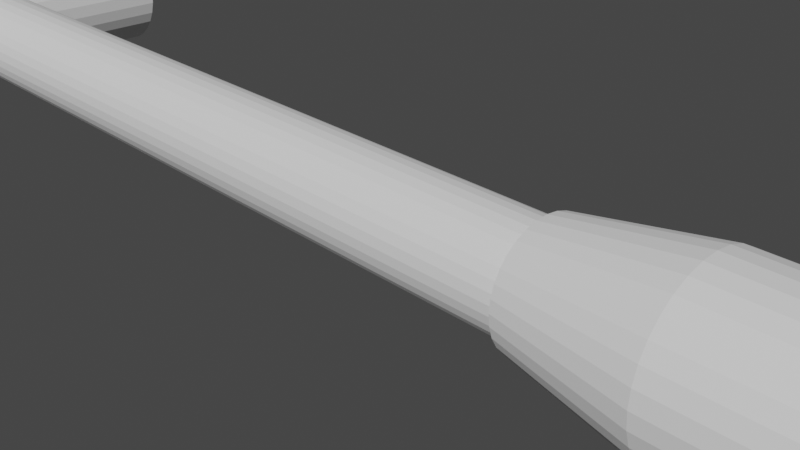 # Source: glass_braker.blend  (saved by Blender 3.3.6; exported with 4.5.12 LTS)
import bpy
from mathutils import Matrix  # noqa: F401  (used for matrix-valued properties, if any)

bpy.ops.wm.read_factory_settings(use_empty=True)
scene = bpy.context.scene
scene.name = 'Scene'

# ---- collections
col_collection = bpy.data.collections.new('Collection'); scene.collection.children.link(col_collection)

# ---- world
world_world = bpy.data.worlds.new('World'); scene.world = world_world
world_world.use_nodes = True; world_world.node_tree.nodes.clear()
_N = world_world.node_tree.nodes; _L = world_world.node_tree.links
n0 = _N.new('ShaderNodeOutputWorld'); n0.name = 'World Output'; n0.location = (300, 300)
n1 = _N.new('ShaderNodeBackground'); n1.name = 'Background'; n1.location = (10, 300)
n1.inputs[0].default_value = (0.05088, 0.05088, 0.05088, 1.0)
_L.new(n1.outputs[0], n0.inputs[0])
n0.is_active_output = True
world_world.color = (0.05088, 0.05088, 0.05088)
world_world.use_sun_shadow = False
world_world.sun_shadow_jitter_overblur = 0.0

# ---- cameras
cam_camera = bpy.data.cameras.new('Camera')
cam_camera.clip_end = 100.0
cam_camera.ortho_scale = 7.314

# ---- meshes
me_cylinder = bpy.data.meshes.new('Cylinder')
me_cylinder.from_pydata([(0.0, 1.0, 1.0), (0.1951, 0.9808, 1.0), (0.3827, 0.9239, 1.0), (0.5556, 0.8315, 1.0), (0.7071, 0.7071, 1.0), (0.8315, 0.5556, 1.0), (0.9239, 0.3827, 1.0), (0.9808, 0.1951, 1.0), (1.0, 0.0, 1.0), (0.9808, -0.1951, 1.0), (0.9239, -0.3827, 1.0), (0.8315, -0.5556, 1.0), (0.7071, -0.7071, 1.0), (0.5556, -0.8315, 1.0), (0.3827, -0.9239, 1.0), (0.1951, -0.9808, 1.0), (0.0, -1.0, 1.0), (-0.1951, -0.9808, 1.0), (-0.3827, -0.9239, 1.0), (-0.5556, -0.8315, 1.0), (-0.7071, -0.7071, 1.0), (-0.8315, -0.5556, 1.0), (-0.9239, -0.3827, 1.0), (-0.9808, -0.1951, 1.0), (-1.0, 0.0, 1.0), (-0.9808, 0.1951, 1.0), (-0.9239, 0.3827, 1.0), (-0.8315, 0.5556, 1.0), (-0.7071, 0.7071, 1.0), (-0.5556, 0.8315, 1.0), (-0.3827, 0.9239, 1.0), (-0.1951, 0.9808, 1.0), (-1.863e-09, 0.7165, -1.0), (0.0, 1.0, -0.7178), (0.1398, 0.7027, -1.0), (0.1951, 0.9808, -0.7178), (0.2742, 0.6619, -1.0), (0.3827, 0.9239, -0.7178), (0.398, 0.5957, -1.0), (0.5556, 0.8315, -0.7178), (0.5066, 0.5066, -1.0), (0.7071, 0.7071, -0.7178), (0.5957, 0.398, -1.0), (0.8315, 0.5556, -0.7178), (0.6619, 0.2742, -1.0), (0.9239, 0.3827, -0.7178), (0.7027, 0.1398, -1.0), (0.9808, 0.1951, -0.7178), (0.7165, 1.863e-09, -1.0), (1.0, 0.0, -0.7178), (0.7027, -0.1398, -1.0), (0.9808, -0.1951, -0.7178), (0.6619, -0.2742, -1.0), (0.9239, -0.3827, -0.7178), (0.5957, -0.398, -1.0), (0.8315, -0.5556, -0.7178), (0.5066, -0.5066, -1.0), (0.7071, -0.7071, -0.7178), (0.398, -0.5957, -1.0), (0.5556, -0.8315, -0.7178), (0.2742, -0.6619, -1.0), (0.3827, -0.9239, -0.7178), (0.1398, -0.7027, -1.0), (0.1951, -0.9808, -0.7178), (1.863e-09, -0.7165, -1.0), (0.0, -1.0, -0.7178), (-0.1398, -0.7027, -1.0), (-0.1951, -0.9808, -0.7178), (-0.2742, -0.6619, -1.0), (-0.3827, -0.9239, -0.7178), (-0.398, -0.5957, -1.0), (-0.5556, -0.8315, -0.7178), (-0.5066, -0.5066, -1.0), (-0.7071, -0.7071, -0.7178), (-0.5957, -0.398, -1.0), (-0.8315, -0.5556, -0.7178), (-0.6619, -0.2742, -1.0), (-0.9239, -0.3827, -0.7178), (-0.7027, -0.1398, -1.0), (-0.9808, -0.1951, -0.7178), (-0.7165, -1.863e-09, -1.0), (-1.0, 0.0, -0.7178), (-0.7027, 0.1398, -1.0), (-0.9808, 0.1951, -0.7178), (-0.6619, 0.2742, -1.0), (-0.9239, 0.3827, -0.7178), (-0.5957, 0.398, -1.0), (-0.8315, 0.5556, -0.7178), (-0.5066, 0.5066, -1.0), (-0.7071, 0.7071, -0.7178), (-0.398, 0.5957, -1.0), (-0.5556, 0.8315, -0.7178), (-0.2742, 0.6619, -1.0), (-0.3827, 0.9239, -0.7178), (-0.1398, 0.7027, -1.0), (-0.1951, 0.9808, -0.7178)], [], [(95, 31, 0, 33), (37, 2, 3, 39), (39, 3, 4, 41), (41, 4, 5, 43), (43, 5, 6, 45), (45, 6, 7, 47), (47, 7, 8, 49), (49, 8, 9, 51), (51, 9, 10, 53), (53, 10, 11, 55), (55, 11, 12, 57), (57, 12, 13, 59), (59, 13, 14, 61), (61, 14, 15, 63), (63, 15, 16, 65), (65, 16, 17, 67), (67, 17, 18, 69), (69, 18, 19, 71), (71, 19, 20, 73), (73, 20, 21, 75), (75, 21, 22, 77), (77, 22, 23, 79), (79, 23, 24, 81), (81, 24, 25, 83), (83, 25, 26, 85), (85, 26, 27, 87), (87, 27, 28, 89), (89, 28, 29, 91), (91, 29, 30, 93), (93, 30, 31, 95), (1, 0, 31, 30, 29, 28, 27, 26, 25, 24, 23, 22, 21, 20, 19, 18, 17, 16, 15, 14, 13, 12, 11, 10, 9, 8, 7, 6, 5, 4, 3, 2), (35, 1, 2, 37), (33, 0, 1, 35), (33, 35, 34, 32), (35, 37, 36, 34), (37, 39, 38, 36), (39, 41, 40, 38), (41, 43, 42, 40), (43, 45, 44, 42), (45, 47, 46, 44), (47, 49, 48, 46), (49, 51, 50, 48), (51, 53, 52, 50), (53, 55, 54, 52), (55, 57, 56, 54), (57, 59, 58, 56), (59, 61, 60, 58), (61, 63, 62, 60), (63, 65, 64, 62), (65, 67, 66, 64), (67, 69, 68, 66), (69, 71, 70, 68), (71, 73, 72, 70), (73, 75, 74, 72), (75, 77, 76, 74), (77, 79, 78, 76), (79, 81, 80, 78), (81, 83, 82, 80), (83, 85, 84, 82), (85, 87, 86, 84), (87, 89, 88, 86), (89, 91, 90, 88), (91, 93, 92, 90), (93, 95, 94, 92), (95, 33, 32, 94), (32, 34, 36, 38, 40, 42, 44, 46, 48, 50, 52, 54, 56, 58, 60, 62, 64, 66, 68, 70, 72, 74, 76, 78, 80, 82, 84, 86, 88, 90, 92, 94)])
_uv = me_cylinder.uv_layers.new(name='UVMap')
_uv.uv.foreach_set('vector', [0.03125, 0.5705, 0.03125, 1.0, 0.0, 1.0, 0.0, 0.5705, 0.9375, 0.5705, 0.9375, 1.0, 0.9062, 1.0, 0.9062, 0.5705, 0.9062, 0.5705, 0.9062, 1.0, 0.875, 1.0, 0.875, 0.5705, 0.875, 0.5705, 0.875, 1.0, 0.8438, 1.0, 0.8438, 0.5705, 0.8438, 0.5705, 0.8438, 1.0, 0.8125, 1.0, 0.8125, 0.5705, 0.8125, 0.5705, 0.8125, 1.0, 0.7812, 1.0, 0.7812, 0.5705, 0.7812, 0.5705, 0.7812, 1.0, 0.75, 1.0, 0.75, 0.5705, 0.75, 0.5705, 0.75, 1.0, 0.7188, 1.0, 0.7188, 0.5705, 0.7188, 0.5705, 0.7188, 1.0, 0.6875, 1.0, 0.6875, 0.5705, 0.6875, 0.5705, 0.6875, 1.0, 0.6562, 1.0, 0.6562, 0.5705, 0.6562, 0.5705, 0.6562, 1.0, 0.625, 1.0, 0.625, 0.5705, 0.625, 0.5705, 0.625, 1.0, 0.5938, 1.0, 0.5938, 0.5705, 0.5938, 0.5705, 0.5938, 1.0, 0.5625, 1.0, 0.5625, 0.5705, 0.5625, 0.5705, 0.5625, 1.0, 0.5312, 1.0, 0.5312, 0.5705, 0.5312, 0.5705, 0.5312, 1.0, 0.5, 1.0, 0.5, 0.5705, 0.5, 0.5705, 0.5, 1.0, 0.4688, 1.0, 0.4688, 0.5705, 0.4688, 0.5705, 0.4688, 1.0, 0.4375, 1.0, 0.4375, 0.5705, 0.4375, 0.5705, 0.4375, 1.0, 0.4062, 1.0, 0.4062, 0.5705, 0.4062, 0.5705, 0.4062, 1.0, 0.375, 1.0, 0.375, 0.5705, 0.375, 0.5705, 0.375, 1.0, 0.3438, 1.0, 0.3438, 0.5705, 0.3438, 0.5705, 0.3438, 1.0, 0.3125, 1.0, 0.3125, 0.5705, 0.3125, 0.5705, 0.3125, 1.0, 0.2812, 1.0, 0.2812, 0.5705, 0.2812, 0.5705, 0.2812, 1.0, 0.25, 1.0, 0.25, 0.5705, 0.25, 0.5705, 0.25, 1.0, 0.2188, 1.0, 0.2188, 0.5705, 0.2188, 0.5705, 0.2188, 1.0, 0.1875, 1.0, 0.1875, 0.5705, 0.1875, 0.5705, 0.1875, 1.0, 0.1562, 1.0, 0.1562, 0.5705, 0.1562, 0.5705, 0.1562, 1.0, 0.125, 1.0, 0.125, 0.5705, 0.125, 0.5705, 0.125, 1.0, 0.09375, 1.0, 0.09375, 0.5705, 0.09375, 0.5705, 0.09375, 1.0, 0.0625, 1.0, 0.0625, 0.5705, 0.0625, 0.5705, 0.0625, 1.0, 0.03125, 1.0, 0.03125, 0.5705, 0.2968, 0.4854, 0.25, 0.49, 0.2032, 0.4854, 0.1582, 0.4717, 0.1167, 0.4496, 0.08029, 0.4197, 0.05045, 0.3833, 0.02827, 0.3418, 0.01461, 0.2968, 0.01, 0.25, 0.01461, 0.2032, 0.02827, 0.1582, 0.05045, 0.1167, 0.08029, 0.08029, 0.1167, 0.05045, 0.1582, 0.02827, 0.2032, 0.01461, 0.25, 0.01, 0.2968, 0.01461, 0.3418, 0.02827, 0.3833, 0.05045, 0.4197, 0.08029, 0.4496, 0.1167, 0.4717, 0.1582, 0.4854, 0.2032, 0.49, 0.25, 0.4854, 0.2968, 0.4717, 0.3418, 0.4496, 0.3833, 0.4197, 0.4197, 0.3833, 0.4496, 0.3418, 0.4717, 0.9688, 0.5705, 0.9688, 1.0, 0.9375, 1.0, 0.9375, 0.5705, 1.0, 0.5705, 1.0, 1.0, 0.9688, 1.0, 0.9688, 0.5705, 0.75, 0.49, 0.7968, 0.4854, 0.7835, 0.4186, 0.75, 0.422, 0.7968, 0.4854, 0.8418, 0.4717, 0.8158, 0.4089, 0.7835, 0.4186, 0.8418, 0.4717, 0.8833, 0.4496, 0.8455, 0.393, 0.8158, 0.4089, 0.8833, 0.4496, 0.9197, 0.4197, 0.8716, 0.3716, 0.8455, 0.393, 0.9197, 0.4197, 0.9496, 0.3833, 0.893, 0.3455, 0.8716, 0.3716, 0.9496, 0.3833, 0.9717, 0.3418, 0.9089, 0.3158, 0.893, 0.3455, 0.9717, 0.3418, 0.9854, 0.2968, 0.9186, 0.2835, 0.9089, 0.3158, 0.9854, 0.2968, 0.99, 0.25, 0.922, 0.25, 0.9186, 0.2835, 0.99, 0.25, 0.9854, 0.2032, 0.9186, 0.2165, 0.922, 0.25, 0.9854, 0.2032, 0.9717, 0.1582, 0.9089, 0.1842, 0.9186, 0.2165, 0.9717, 0.1582, 0.9496, 0.1167, 0.893, 0.1545, 0.9089, 0.1842, 0.9496, 0.1167, 0.9197, 0.08029, 0.8716, 0.1284, 0.893, 0.1545, 0.9197, 0.08029, 0.8833, 0.05045, 0.8455, 0.107, 0.8716, 0.1284, 0.8833, 0.05045, 0.8418, 0.02827, 0.8158, 0.09114, 0.8455, 0.107, 0.8418, 0.02827, 0.7968, 0.01461, 0.7835, 0.08135, 0.8158, 0.09114, 0.7968, 0.01461, 0.75, 0.01, 0.75, 0.07805, 0.7835, 0.08135, 0.75, 0.01, 0.7032, 0.01461, 0.7165, 0.08135, 0.75, 0.07805, 0.7032, 0.01461, 0.6582, 0.02827, 0.6842, 0.09114, 0.7165, 0.08135, 0.6582, 0.02827, 0.6167, 0.05045, 0.6545, 0.107, 0.6842, 0.09114, 0.6167, 0.05045, 0.5803, 0.08029, 0.6284, 0.1284, 0.6545, 0.107, 0.5803, 0.08029, 0.5504, 0.1167, 0.607, 0.1545, 0.6284, 0.1284, 0.5504, 0.1167, 0.5283, 0.1582, 0.5911, 0.1842, 0.607, 0.1545, 0.5283, 0.1582, 0.5146, 0.2032, 0.5814, 0.2165, 0.5911, 0.1842, 0.5146, 0.2032, 0.51, 0.25, 0.578, 0.25, 0.5814, 0.2165, 0.51, 0.25, 0.5146, 0.2968, 0.5814, 0.2835, 0.578, 0.25, 0.5146, 0.2968, 0.5283, 0.3418, 0.5911, 0.3158, 0.5814, 0.2835, 0.5283, 0.3418, 0.5504, 0.3833, 0.607, 0.3455, 0.5911, 0.3158, 0.5504, 0.3833, 0.5803, 0.4197, 0.6284, 0.3716, 0.607, 0.3455, 0.5803, 0.4197, 0.6167, 0.4496, 0.6545, 0.393, 0.6284, 0.3716, 0.6167, 0.4496, 0.6582, 0.4717, 0.6842, 0.4089, 0.6545, 0.393, 0.6582, 0.4717, 0.7032, 0.4854, 0.7165, 0.4186, 0.6842, 0.4089, 0.7032, 0.4854, 0.75, 0.49, 0.75, 0.422, 0.7165, 0.4186, 0.75, 0.422, 0.7835, 0.4186, 0.8158, 0.4089, 0.8455, 0.393, 0.8716, 0.3716, 0.893, 0.3455, 0.9089, 0.3158, 0.9186, 0.2835, 0.922, 0.25, 0.9186, 0.2165, 0.9089, 0.1842, 0.893, 0.1545, 0.8716, 0.1284, 0.8455, 0.107, 0.8158, 0.09114, 0.7835, 0.08135, 0.75, 0.07805, 0.7165, 0.08135, 0.6842, 0.09114, 0.6545, 0.107, 0.6284, 0.1284, 0.607, 0.1545, 0.5911, 0.1842, 0.5814, 0.2165, 0.578, 0.25, 0.5814, 0.2835, 0.5911, 0.3158, 0.607, 0.3455, 0.6284, 0.3716, 0.6545, 0.393, 0.6842, 0.4089, 0.7165, 0.4186])
me_cylinder.update()
me_cylinder_001 = bpy.data.meshes.new('Cylinder.001')
me_cylinder_001.from_pydata([(0.0, 1.0, -1.0), (0.0, 1.0, 1.0), (0.1951, 0.9808, -1.0), (0.1951, 0.9808, 1.0), (0.3827, 0.9239, -1.0), (0.3827, 0.9239, 1.0), (0.5556, 0.8315, -1.0), (0.5556, 0.8315, 1.0), (0.7071, 0.7071, -1.0), (0.7071, 0.7071, 1.0), (0.8315, 0.5556, -1.0), (0.8315, 0.5556, 1.0), (0.9239, 0.3827, -1.0), (0.9239, 0.3827, 1.0), (0.9808, 0.1951, -1.0), (0.9808, 0.1951, 1.0), (1.0, 0.0, -1.0), (1.0, 0.0, 1.0), (0.9808, -0.1951, -1.0), (0.9808, -0.1951, 1.0), (0.9239, -0.3827, -1.0), (0.9239, -0.3827, 1.0), (0.8315, -0.5556, -1.0), (0.8315, -0.5556, 1.0), (0.7071, -0.7071, -1.0), (0.7071, -0.7071, 1.0), (0.5556, -0.8315, -1.0), (0.5556, -0.8315, 1.0), (0.3827, -0.9239, -1.0), (0.3827, -0.9239, 1.0), (0.1951, -0.9808, -1.0), (0.1951, -0.9808, 1.0), (0.0, -1.0, -1.0), (0.0, -1.0, 1.0), (-0.1951, -0.9808, -1.0), (-0.1951, -0.9808, 1.0), (-0.3827, -0.9239, -1.0), (-0.3827, -0.9239, 1.0), (-0.5556, -0.8315, -1.0), (-0.5556, -0.8315, 1.0), (-0.7071, -0.7071, -1.0), (-0.7071, -0.7071, 1.0), (-0.8315, -0.5556, -1.0), (-0.8315, -0.5556, 1.0), (-0.9239, -0.3827, -1.0), (-0.9239, -0.3827, 1.0), (-0.9808, -0.1951, -1.0), (-0.9808, -0.1951, 1.0), (-1.0, 0.0, -1.0), (-1.0, 0.0, 1.0), (-0.9808, 0.1951, -1.0), (-0.9808, 0.1951, 1.0), (-0.9239, 0.3827, -1.0), (-0.9239, 0.3827, 1.0), (-0.8315, 0.5556, -1.0), (-0.8315, 0.5556, 1.0), (-0.7071, 0.7071, -1.0), (-0.7071, 0.7071, 1.0), (-0.5556, 0.8315, -1.0), (-0.5556, 0.8315, 1.0), (-0.3827, 0.9239, -1.0), (-0.3827, 0.9239, 1.0), (-0.1951, 0.9808, -1.0), (-0.1951, 0.9808, 1.0)], [], [(0, 1, 3, 2), (2, 3, 5, 4), (4, 5, 7, 6), (6, 7, 9, 8), (8, 9, 11, 10), (10, 11, 13, 12), (12, 13, 15, 14), (14, 15, 17, 16), (16, 17, 19, 18), (18, 19, 21, 20), (20, 21, 23, 22), (22, 23, 25, 24), (24, 25, 27, 26), (26, 27, 29, 28), (28, 29, 31, 30), (30, 31, 33, 32), (32, 33, 35, 34), (34, 35, 37, 36), (36, 37, 39, 38), (38, 39, 41, 40), (40, 41, 43, 42), (42, 43, 45, 44), (44, 45, 47, 46), (46, 47, 49, 48), (48, 49, 51, 50), (50, 51, 53, 52), (52, 53, 55, 54), (54, 55, 57, 56), (56, 57, 59, 58), (58, 59, 61, 60), (3, 1, 63, 61, 59, 57, 55, 53, 51, 49, 47, 45, 43, 41, 39, 37, 35, 33, 31, 29, 27, 25, 23, 21, 19, 17, 15, 13, 11, 9, 7, 5), (60, 61, 63, 62), (62, 63, 1, 0), (0, 2, 4, 6, 8, 10, 12, 14, 16, 18, 20, 22, 24, 26, 28, 30, 32, 34, 36, 38, 40, 42, 44, 46, 48, 50, 52, 54, 56, 58, 60, 62)])
_uv = me_cylinder_001.uv_layers.new(name='UVMap')
_uv.uv.foreach_set('vector', [1.0, 0.5, 1.0, 1.0, 0.9688, 1.0, 0.9688, 0.5, 0.9688, 0.5, 0.9688, 1.0, 0.9375, 1.0, 0.9375, 0.5, 0.9375, 0.5, 0.9375, 1.0, 0.9062, 1.0, 0.9062, 0.5, 0.9062, 0.5, 0.9062, 1.0, 0.875, 1.0, 0.875, 0.5, 0.875, 0.5, 0.875, 1.0, 0.8438, 1.0, 0.8438, 0.5, 0.8438, 0.5, 0.8438, 1.0, 0.8125, 1.0, 0.8125, 0.5, 0.8125, 0.5, 0.8125, 1.0, 0.7812, 1.0, 0.7812, 0.5, 0.7812, 0.5, 0.7812, 1.0, 0.75, 1.0, 0.75, 0.5, 0.75, 0.5, 0.75, 1.0, 0.7188, 1.0, 0.7188, 0.5, 0.7188, 0.5, 0.7188, 1.0, 0.6875, 1.0, 0.6875, 0.5, 0.6875, 0.5, 0.6875, 1.0, 0.6562, 1.0, 0.6562, 0.5, 0.6562, 0.5, 0.6562, 1.0, 0.625, 1.0, 0.625, 0.5, 0.625, 0.5, 0.625, 1.0, 0.5938, 1.0, 0.5938, 0.5, 0.5938, 0.5, 0.5938, 1.0, 0.5625, 1.0, 0.5625, 0.5, 0.5625, 0.5, 0.5625, 1.0, 0.5312, 1.0, 0.5312, 0.5, 0.5312, 0.5, 0.5312, 1.0, 0.5, 1.0, 0.5, 0.5, 0.5, 0.5, 0.5, 1.0, 0.4688, 1.0, 0.4688, 0.5, 0.4688, 0.5, 0.4688, 1.0, 0.4375, 1.0, 0.4375, 0.5, 0.4375, 0.5, 0.4375, 1.0, 0.4062, 1.0, 0.4062, 0.5, 0.4062, 0.5, 0.4062, 1.0, 0.375, 1.0, 0.375, 0.5, 0.375, 0.5, 0.375, 1.0, 0.3438, 1.0, 0.3438, 0.5, 0.3438, 0.5, 0.3438, 1.0, 0.3125, 1.0, 0.3125, 0.5, 0.3125, 0.5, 0.3125, 1.0, 0.2812, 1.0, 0.2812, 0.5, 0.2812, 0.5, 0.2812, 1.0, 0.25, 1.0, 0.25, 0.5, 0.25, 0.5, 0.25, 1.0, 0.2188, 1.0, 0.2188, 0.5, 0.2188, 0.5, 0.2188, 1.0, 0.1875, 1.0, 0.1875, 0.5, 0.1875, 0.5, 0.1875, 1.0, 0.1562, 1.0, 0.1562, 0.5, 0.1562, 0.5, 0.1562, 1.0, 0.125, 1.0, 0.125, 0.5, 0.125, 0.5, 0.125, 1.0, 0.09375, 1.0, 0.09375, 0.5, 0.09375, 0.5, 0.09375, 1.0, 0.0625, 1.0, 0.0625, 0.5, 0.2968, 0.4854, 0.25, 0.49, 0.2032, 0.4854, 0.1582, 0.4717, 0.1167, 0.4496, 0.08029, 0.4197, 0.05045, 0.3833, 0.02827, 0.3418, 0.01461, 0.2968, 0.01, 0.25, 0.01461, 0.2032, 0.02827, 0.1582, 0.05045, 0.1167, 0.08029, 0.08029, 0.1167, 0.05045, 0.1582, 0.02827, 0.2032, 0.01461, 0.25, 0.01, 0.2968, 0.01461, 0.3418, 0.02827, 0.3833, 0.05045, 0.4197, 0.08029, 0.4496, 0.1167, 0.4717, 0.1582, 0.4854, 0.2032, 0.49, 0.25, 0.4854, 0.2968, 0.4717, 0.3418, 0.4496, 0.3833, 0.4197, 0.4197, 0.3833, 0.4496, 0.3418, 0.4717, 0.0625, 0.5, 0.0625, 1.0, 0.03125, 1.0, 0.03125, 0.5, 0.03125, 0.5, 0.03125, 1.0, 0.0, 1.0, 0.0, 0.5, 0.75, 0.49, 0.7968, 0.4854, 0.8418, 0.4717, 0.8833, 0.4496, 0.9197, 0.4197, 0.9496, 0.3833, 0.9717, 0.3418, 0.9854, 0.2968, 0.99, 0.25, 0.9854, 0.2032, 0.9717, 0.1582, 0.9496, 0.1167, 0.9197, 0.08029, 0.8833, 0.05045, 0.8418, 0.02827, 0.7968, 0.01461, 0.75, 0.01, 0.7032, 0.01461, 0.6582, 0.02827, 0.6167, 0.05045, 0.5803, 0.08029, 0.5504, 0.1167, 0.5283, 0.1582, 0.5146, 0.2032, 0.51, 0.25, 0.5146, 0.2968, 0.5283, 0.3418, 0.5504, 0.3833, 0.5803, 0.4197, 0.6167, 0.4496, 0.6582, 0.4717, 0.7032, 0.4854])
me_cylinder_001.update()
me_cylinder_002 = bpy.data.meshes.new('Cylinder.002')
me_cylinder_002.from_pydata([(0.0, 1.0, -1.0), (0.0, 1.0, 1.0), (0.1951, 0.9808, -1.0), (0.1951, 0.9808, 1.0), (0.3827, 0.9239, -1.0), (0.3827, 0.9239, 1.0), (0.5556, 0.8315, -1.0), (0.5556, 0.8315, 1.0), (0.7071, 0.7071, -1.0), (0.7071, 0.7071, 1.0), (0.8315, 0.5556, -1.0), (0.8315, 0.5556, 1.0), (0.9239, 0.3827, -1.0), (0.9239, 0.3827, 1.0), (0.9808, 0.1951, -1.0), (0.9808, 0.1951, 1.0), (1.0, 0.0, -1.0), (1.0, 0.0, 1.0), (0.9808, -0.1951, -1.0), (0.9808, -0.1951, 1.0), (0.9239, -0.3827, -1.0), (0.9239, -0.3827, 1.0), (0.8315, -0.5556, -1.0), (0.8315, -0.5556, 1.0), (0.7071, -0.7071, -1.0), (0.7071, -0.7071, 1.0), (0.5556, -0.8315, -1.0), (0.5556, -0.8315, 1.0), (0.3827, -0.9239, -1.0), (0.3827, -0.9239, 1.0), (0.1951, -0.9808, -1.0), (0.1951, -0.9808, 1.0), (0.0, -1.0, -1.0), (0.0, -1.0, 1.0), (-0.1951, -0.9808, -1.0), (-0.1951, -0.9808, 1.0), (-0.3827, -0.9239, -1.0), (-0.3827, -0.9239, 1.0), (-0.5556, -0.8315, -1.0), (-0.5556, -0.8315, 1.0), (-0.7071, -0.7071, -1.0), (-0.7071, -0.7071, 1.0), (-0.8315, -0.5556, -1.0), (-0.8315, -0.5556, 1.0), (-0.9239, -0.3827, -1.0), (-0.9239, -0.3827, 1.0), (-0.9808, -0.1951, -1.0), (-0.9808, -0.1951, 1.0), (-1.0, 0.0, -1.0), (-1.0, 0.0, 1.0), (-0.9808, 0.1951, -1.0), (-0.9808, 0.1951, 1.0), (-0.9239, 0.3827, -1.0), (-0.9239, 0.3827, 1.0), (-0.8315, 0.5556, -1.0), (-0.8315, 0.5556, 1.0), (-0.7071, 0.7071, -1.0), (-0.7071, 0.7071, 1.0), (-0.5556, 0.8315, -1.0), (-0.5556, 0.8315, 1.0), (-0.3827, 0.9239, -1.0), (-0.3827, 0.9239, 1.0), (-0.1951, 0.9808, -1.0), (-0.1951, 0.9808, 1.0)], [], [(0, 1, 3, 2), (2, 3, 5, 4), (4, 5, 7, 6), (6, 7, 9, 8), (8, 9, 11, 10), (10, 11, 13, 12), (12, 13, 15, 14), (14, 15, 17, 16), (16, 17, 19, 18), (18, 19, 21, 20), (20, 21, 23, 22), (22, 23, 25, 24), (24, 25, 27, 26), (26, 27, 29, 28), (28, 29, 31, 30), (30, 31, 33, 32), (32, 33, 35, 34), (34, 35, 37, 36), (36, 37, 39, 38), (38, 39, 41, 40), (40, 41, 43, 42), (42, 43, 45, 44), (44, 45, 47, 46), (46, 47, 49, 48), (48, 49, 51, 50), (50, 51, 53, 52), (52, 53, 55, 54), (54, 55, 57, 56), (56, 57, 59, 58), (58, 59, 61, 60), (3, 1, 63, 61, 59, 57, 55, 53, 51, 49, 47, 45, 43, 41, 39, 37, 35, 33, 31, 29, 27, 25, 23, 21, 19, 17, 15, 13, 11, 9, 7, 5), (60, 61, 63, 62), (62, 63, 1, 0), (0, 2, 4, 6, 8, 10, 12, 14, 16, 18, 20, 22, 24, 26, 28, 30, 32, 34, 36, 38, 40, 42, 44, 46, 48, 50, 52, 54, 56, 58, 60, 62)])
_uv = me_cylinder_002.uv_layers.new(name='UVMap')
_uv.uv.foreach_set('vector', [1.0, 0.5, 1.0, 1.0, 0.9688, 1.0, 0.9688, 0.5, 0.9688, 0.5, 0.9688, 1.0, 0.9375, 1.0, 0.9375, 0.5, 0.9375, 0.5, 0.9375, 1.0, 0.9062, 1.0, 0.9062, 0.5, 0.9062, 0.5, 0.9062, 1.0, 0.875, 1.0, 0.875, 0.5, 0.875, 0.5, 0.875, 1.0, 0.8438, 1.0, 0.8438, 0.5, 0.8438, 0.5, 0.8438, 1.0, 0.8125, 1.0, 0.8125, 0.5, 0.8125, 0.5, 0.8125, 1.0, 0.7812, 1.0, 0.7812, 0.5, 0.7812, 0.5, 0.7812, 1.0, 0.75, 1.0, 0.75, 0.5, 0.75, 0.5, 0.75, 1.0, 0.7188, 1.0, 0.7188, 0.5, 0.7188, 0.5, 0.7188, 1.0, 0.6875, 1.0, 0.6875, 0.5, 0.6875, 0.5, 0.6875, 1.0, 0.6562, 1.0, 0.6562, 0.5, 0.6562, 0.5, 0.6562, 1.0, 0.625, 1.0, 0.625, 0.5, 0.625, 0.5, 0.625, 1.0, 0.5938, 1.0, 0.5938, 0.5, 0.5938, 0.5, 0.5938, 1.0, 0.5625, 1.0, 0.5625, 0.5, 0.5625, 0.5, 0.5625, 1.0, 0.5312, 1.0, 0.5312, 0.5, 0.5312, 0.5, 0.5312, 1.0, 0.5, 1.0, 0.5, 0.5, 0.5, 0.5, 0.5, 1.0, 0.4688, 1.0, 0.4688, 0.5, 0.4688, 0.5, 0.4688, 1.0, 0.4375, 1.0, 0.4375, 0.5, 0.4375, 0.5, 0.4375, 1.0, 0.4062, 1.0, 0.4062, 0.5, 0.4062, 0.5, 0.4062, 1.0, 0.375, 1.0, 0.375, 0.5, 0.375, 0.5, 0.375, 1.0, 0.3438, 1.0, 0.3438, 0.5, 0.3438, 0.5, 0.3438, 1.0, 0.3125, 1.0, 0.3125, 0.5, 0.3125, 0.5, 0.3125, 1.0, 0.2812, 1.0, 0.2812, 0.5, 0.2812, 0.5, 0.2812, 1.0, 0.25, 1.0, 0.25, 0.5, 0.25, 0.5, 0.25, 1.0, 0.2188, 1.0, 0.2188, 0.5, 0.2188, 0.5, 0.2188, 1.0, 0.1875, 1.0, 0.1875, 0.5, 0.1875, 0.5, 0.1875, 1.0, 0.1562, 1.0, 0.1562, 0.5, 0.1562, 0.5, 0.1562, 1.0, 0.125, 1.0, 0.125, 0.5, 0.125, 0.5, 0.125, 1.0, 0.09375, 1.0, 0.09375, 0.5, 0.09375, 0.5, 0.09375, 1.0, 0.0625, 1.0, 0.0625, 0.5, 0.2968, 0.4854, 0.25, 0.49, 0.2032, 0.4854, 0.1582, 0.4717, 0.1167, 0.4496, 0.08029, 0.4197, 0.05045, 0.3833, 0.02827, 0.3418, 0.01461, 0.2968, 0.01, 0.25, 0.01461, 0.2032, 0.02827, 0.1582, 0.05045, 0.1167, 0.08029, 0.08029, 0.1167, 0.05045, 0.1582, 0.02827, 0.2032, 0.01461, 0.25, 0.01, 0.2968, 0.01461, 0.3418, 0.02827, 0.3833, 0.05045, 0.4197, 0.08029, 0.4496, 0.1167, 0.4717, 0.1582, 0.4854, 0.2032, 0.49, 0.25, 0.4854, 0.2968, 0.4717, 0.3418, 0.4496, 0.3833, 0.4197, 0.4197, 0.3833, 0.4496, 0.3418, 0.4717, 0.0625, 0.5, 0.0625, 1.0, 0.03125, 1.0, 0.03125, 0.5, 0.03125, 0.5, 0.03125, 1.0, 0.0, 1.0, 0.0, 0.5, 0.75, 0.49, 0.7968, 0.4854, 0.8418, 0.4717, 0.8833, 0.4496, 0.9197, 0.4197, 0.9496, 0.3833, 0.9717, 0.3418, 0.9854, 0.2968, 0.99, 0.25, 0.9854, 0.2032, 0.9717, 0.1582, 0.9496, 0.1167, 0.9197, 0.08029, 0.8833, 0.05045, 0.8418, 0.02827, 0.7968, 0.01461, 0.75, 0.01, 0.7032, 0.01461, 0.6582, 0.02827, 0.6167, 0.05045, 0.5803, 0.08029, 0.5504, 0.1167, 0.5283, 0.1582, 0.5146, 0.2032, 0.51, 0.25, 0.5146, 0.2968, 0.5283, 0.3418, 0.5504, 0.3833, 0.5803, 0.4197, 0.6167, 0.4496, 0.6582, 0.4717, 0.7032, 0.4854])
me_cylinder_002.update()
me_cone = bpy.data.meshes.new('Cone')
me_cone.from_pydata([(0.0, 1.0, -1.0), (0.1951, 0.9808, -1.0), (0.3827, 0.9239, -1.0), (0.5556, 0.8315, -1.0), (0.7071, 0.7071, -1.0), (0.8315, 0.5556, -1.0), (0.9239, 0.3827, -1.0), (0.9808, 0.1951, -1.0), (1.0, 0.0, -1.0), (0.9808, -0.1951, -1.0), (0.9239, -0.3827, -1.0), (0.8315, -0.5556, -1.0), (0.7071, -0.7071, -1.0), (0.5556, -0.8315, -1.0), (0.3827, -0.9239, -1.0), (0.1951, -0.9808, -1.0), (0.0, -1.0, -1.0), (-0.1951, -0.9808, -1.0), (-0.3827, -0.9239, -1.0), (-0.5556, -0.8315, -1.0), (-0.7071, -0.7071, -1.0), (-0.8315, -0.5556, -1.0), (-0.9239, -0.3827, -1.0), (-0.9808, -0.1951, -1.0), (-1.0, 0.0, -1.0), (-0.9808, 0.1951, -1.0), (-0.9239, 0.3827, -1.0), (-0.8315, 0.5556, -1.0), (-0.7071, 0.7071, -1.0), (-0.5556, 0.8315, -1.0), (-0.3827, 0.9239, -1.0), (-0.1951, 0.9808, -1.0), (0.0, 0.0, 1.0)], [], [(0, 32, 1), (1, 32, 2), (2, 32, 3), (3, 32, 4), (4, 32, 5), (5, 32, 6), (6, 32, 7), (7, 32, 8), (8, 32, 9), (9, 32, 10), (10, 32, 11), (11, 32, 12), (12, 32, 13), (13, 32, 14), (14, 32, 15), (15, 32, 16), (16, 32, 17), (17, 32, 18), (18, 32, 19), (19, 32, 20), (20, 32, 21), (21, 32, 22), (22, 32, 23), (23, 32, 24), (24, 32, 25), (25, 32, 26), (26, 32, 27), (27, 32, 28), (28, 32, 29), (29, 32, 30), (0, 1, 2, 3, 4, 5, 6, 7, 8, 9, 10, 11, 12, 13, 14, 15, 16, 17, 18, 19, 20, 21, 22, 23, 24, 25, 26, 27, 28, 29, 30, 31), (30, 32, 31), (31, 32, 0)])
_uv = me_cone.uv_layers.new(name='UVMap')
_uv.uv.foreach_set('vector', [0.25, 0.49, 0.25, 0.25, 0.2968, 0.4854, 0.2968, 0.4854, 0.25, 0.25, 0.3418, 0.4717, 0.3418, 0.4717, 0.25, 0.25, 0.3833, 0.4496, 0.3833, 0.4496, 0.25, 0.25, 0.4197, 0.4197, 0.4197, 0.4197, 0.25, 0.25, 0.4496, 0.3833, 0.4496, 0.3833, 0.25, 0.25, 0.4717, 0.3418, 0.4717, 0.3418, 0.25, 0.25, 0.4854, 0.2968, 0.4854, 0.2968, 0.25, 0.25, 0.49, 0.25, 0.49, 0.25, 0.25, 0.25, 0.4854, 0.2032, 0.4854, 0.2032, 0.25, 0.25, 0.4717, 0.1582, 0.4717, 0.1582, 0.25, 0.25, 0.4496, 0.1167, 0.4496, 0.1167, 0.25, 0.25, 0.4197, 0.08029, 0.4197, 0.08029, 0.25, 0.25, 0.3833, 0.05045, 0.3833, 0.05045, 0.25, 0.25, 0.3418, 0.02827, 0.3418, 0.02827, 0.25, 0.25, 0.2968, 0.01461, 0.2968, 0.01461, 0.25, 0.25, 0.25, 0.01, 0.25, 0.01, 0.25, 0.25, 0.2032, 0.01461, 0.2032, 0.01461, 0.25, 0.25, 0.1582, 0.02827, 0.1582, 0.02827, 0.25, 0.25, 0.1167, 0.05045, 0.1167, 0.05045, 0.25, 0.25, 0.08029, 0.08029, 0.08029, 0.08029, 0.25, 0.25, 0.05045, 0.1167, 0.05045, 0.1167, 0.25, 0.25, 0.02827, 0.1582, 0.02827, 0.1582, 0.25, 0.25, 0.01461, 0.2032, 0.01461, 0.2032, 0.25, 0.25, 0.01, 0.25, 0.01, 0.25, 0.25, 0.25, 0.01461, 0.2968, 0.01461, 0.2968, 0.25, 0.25, 0.02827, 0.3418, 0.02827, 0.3418, 0.25, 0.25, 0.05045, 0.3833, 0.05045, 0.3833, 0.25, 0.25, 0.08029, 0.4197, 0.08029, 0.4197, 0.25, 0.25, 0.1167, 0.4496, 0.1167, 0.4496, 0.25, 0.25, 0.1582, 0.4717, 0.75, 0.49, 0.7968, 0.4854, 0.8418, 0.4717, 0.8833, 0.4496, 0.9197, 0.4197, 0.9496, 0.3833, 0.9717, 0.3418, 0.9854, 0.2968, 0.99, 0.25, 0.9854, 0.2032, 0.9717, 0.1582, 0.9496, 0.1167, 0.9197, 0.08029, 0.8833, 0.05045, 0.8418, 0.02827, 0.7968, 0.01461, 0.75, 0.01, 0.7032, 0.01461, 0.6582, 0.02827, 0.6167, 0.05045, 0.5803, 0.08029, 0.5504, 0.1167, 0.5283, 0.1582, 0.5146, 0.2032, 0.51, 0.25, 0.5146, 0.2968, 0.5283, 0.3418, 0.5504, 0.3833, 0.5803, 0.4197, 0.6167, 0.4496, 0.6582, 0.4717, 0.7032, 0.4854, 0.1582, 0.4717, 0.25, 0.25, 0.2032, 0.4854, 0.2032, 0.4854, 0.25, 0.25, 0.25, 0.49])
me_cone.update()
me_cone_001 = bpy.data.meshes.new('Cone.001')
me_cone_001.from_pydata([(0.0, 1.0, -1.0), (0.1951, 0.9808, -1.0), (0.3827, 0.9239, -1.0), (0.5556, 0.8315, -1.0), (0.7071, 0.7071, -1.0), (0.8315, 0.5556, -1.0), (0.9239, 0.3827, -1.0), (0.9808, 0.1951, -1.0), (1.0, 0.0, -1.0), (0.9808, -0.1951, -1.0), (0.9239, -0.3827, -1.0), (0.8315, -0.5556, -1.0), (0.7071, -0.7071, -1.0), (0.5556, -0.8315, -1.0), (0.3827, -0.9239, -1.0), (0.1951, -0.9808, -1.0), (0.0, -1.0, -1.0), (-0.1951, -0.9808, -1.0), (-0.3827, -0.9239, -1.0), (-0.5556, -0.8315, -1.0), (-0.7071, -0.7071, -1.0), (-0.8315, -0.5556, -1.0), (-0.9239, -0.3827, -1.0), (-0.9808, -0.1951, -1.0), (-1.0, 0.0, -1.0), (-0.9808, 0.1951, -1.0), (-0.9239, 0.3827, -1.0), (-0.8315, 0.5556, -1.0), (-0.7071, 0.7071, -1.0), (-0.5556, 0.8315, -1.0), (-0.3827, 0.9239, -1.0), (-0.1951, 0.9808, -1.0), (0.0, 0.0, 1.0)], [], [(0, 32, 1), (1, 32, 2), (2, 32, 3), (3, 32, 4), (4, 32, 5), (5, 32, 6), (6, 32, 7), (7, 32, 8), (8, 32, 9), (9, 32, 10), (10, 32, 11), (11, 32, 12), (12, 32, 13), (13, 32, 14), (14, 32, 15), (15, 32, 16), (16, 32, 17), (17, 32, 18), (18, 32, 19), (19, 32, 20), (20, 32, 21), (21, 32, 22), (22, 32, 23), (23, 32, 24), (24, 32, 25), (25, 32, 26), (26, 32, 27), (27, 32, 28), (28, 32, 29), (29, 32, 30), (0, 1, 2, 3, 4, 5, 6, 7, 8, 9, 10, 11, 12, 13, 14, 15, 16, 17, 18, 19, 20, 21, 22, 23, 24, 25, 26, 27, 28, 29, 30, 31), (30, 32, 31), (31, 32, 0)])
_uv = me_cone_001.uv_layers.new(name='UVMap')
_uv.uv.foreach_set('vector', [0.25, 0.49, 0.25, 0.25, 0.2968, 0.4854, 0.2968, 0.4854, 0.25, 0.25, 0.3418, 0.4717, 0.3418, 0.4717, 0.25, 0.25, 0.3833, 0.4496, 0.3833, 0.4496, 0.25, 0.25, 0.4197, 0.4197, 0.4197, 0.4197, 0.25, 0.25, 0.4496, 0.3833, 0.4496, 0.3833, 0.25, 0.25, 0.4717, 0.3418, 0.4717, 0.3418, 0.25, 0.25, 0.4854, 0.2968, 0.4854, 0.2968, 0.25, 0.25, 0.49, 0.25, 0.49, 0.25, 0.25, 0.25, 0.4854, 0.2032, 0.4854, 0.2032, 0.25, 0.25, 0.4717, 0.1582, 0.4717, 0.1582, 0.25, 0.25, 0.4496, 0.1167, 0.4496, 0.1167, 0.25, 0.25, 0.4197, 0.08029, 0.4197, 0.08029, 0.25, 0.25, 0.3833, 0.05045, 0.3833, 0.05045, 0.25, 0.25, 0.3418, 0.02827, 0.3418, 0.02827, 0.25, 0.25, 0.2968, 0.01461, 0.2968, 0.01461, 0.25, 0.25, 0.25, 0.01, 0.25, 0.01, 0.25, 0.25, 0.2032, 0.01461, 0.2032, 0.01461, 0.25, 0.25, 0.1582, 0.02827, 0.1582, 0.02827, 0.25, 0.25, 0.1167, 0.05045, 0.1167, 0.05045, 0.25, 0.25, 0.08029, 0.08029, 0.08029, 0.08029, 0.25, 0.25, 0.05045, 0.1167, 0.05045, 0.1167, 0.25, 0.25, 0.02827, 0.1582, 0.02827, 0.1582, 0.25, 0.25, 0.01461, 0.2032, 0.01461, 0.2032, 0.25, 0.25, 0.01, 0.25, 0.01, 0.25, 0.25, 0.25, 0.01461, 0.2968, 0.01461, 0.2968, 0.25, 0.25, 0.02827, 0.3418, 0.02827, 0.3418, 0.25, 0.25, 0.05045, 0.3833, 0.05045, 0.3833, 0.25, 0.25, 0.08029, 0.4197, 0.08029, 0.4197, 0.25, 0.25, 0.1167, 0.4496, 0.1167, 0.4496, 0.25, 0.25, 0.1582, 0.4717, 0.75, 0.49, 0.7968, 0.4854, 0.8418, 0.4717, 0.8833, 0.4496, 0.9197, 0.4197, 0.9496, 0.3833, 0.9717, 0.3418, 0.9854, 0.2968, 0.99, 0.25, 0.9854, 0.2032, 0.9717, 0.1582, 0.9496, 0.1167, 0.9197, 0.08029, 0.8833, 0.05045, 0.8418, 0.02827, 0.7968, 0.01461, 0.75, 0.01, 0.7032, 0.01461, 0.6582, 0.02827, 0.6167, 0.05045, 0.5803, 0.08029, 0.5504, 0.1167, 0.5283, 0.1582, 0.5146, 0.2032, 0.51, 0.25, 0.5146, 0.2968, 0.5283, 0.3418, 0.5504, 0.3833, 0.5803, 0.4197, 0.6167, 0.4496, 0.6582, 0.4717, 0.7032, 0.4854, 0.1582, 0.4717, 0.25, 0.25, 0.2032, 0.4854, 0.2032, 0.4854, 0.25, 0.25, 0.25, 0.49])
me_cone_001.update()

# ---- objects
ob_camera = bpy.data.objects.new('Camera', cam_camera)
ob_cylinder = bpy.data.objects.new('Cylinder', me_cylinder)
ob_cylinder_001 = bpy.data.objects.new('Cylinder.001', me_cylinder_001)
ob_cylinder_002 = bpy.data.objects.new('Cylinder.002', me_cylinder_002)
ob_cone = bpy.data.objects.new('Cone', me_cone)
ob_cone_001 = bpy.data.objects.new('Cone.001', me_cone_001)

# ---- transforms, parenting, visibility, modifiers, constraints
ob_camera.location = (7.359, -6.926, 4.958)
ob_camera.rotation_euler = (1.109, 0.0, 0.8149)
ob_camera.lock_rotations_4d = False
ob_camera.empty_display_type = 'ARROWS'
ob_camera.color = (0.0, 0.0, 0.0, 0.0)
ob_camera.display_type = 'WIRE'
ob_camera.lineart.crease_threshold = 0.0
ob_cylinder.location = (7.796, 0.0, 0.0)
ob_cylinder.rotation_euler = (0.0, 1.571, 0.0)
ob_cylinder.scale = (1.0, 1.0, 5.91)
ob_cylinder_001.location = (-3.995, 0.0, 0.0)
ob_cylinder_001.rotation_euler = (0.0, 1.571, 0.0)
ob_cylinder_001.scale = (0.6179, 0.6179, 6.012)
ob_cylinder_002.location = (-10.42, 0.0, 0.0)
ob_cylinder_002.rotation_euler = (1.571, 0.0, 0.0)
ob_cylinder_002.scale = (1.0, 1.0, 3.0)
ob_cone.location = (-10.42, -3.346, 0.0)
ob_cone.rotation_euler = (1.571, 0.0, 0.0)
ob_cone.scale = (0.99, 0.99, 0.39)
ob_cone_001.location = (-10.42, 3.328, 0.0)
ob_cone_001.rotation_euler = (-1.571, 0.0, 0.0)
ob_cone_001.scale = (0.99, 0.99, 0.39)

# ---- collection membership
col_collection.objects.link(ob_camera)
col_collection.objects.link(ob_cylinder)
col_collection.objects.link(ob_cylinder_001)
col_collection.objects.link(ob_cylinder_002)
col_collection.objects.link(ob_cone)
col_collection.objects.link(ob_cone_001)

# ---- scene / render settings (as saved in the file)
scene.camera = ob_camera
scene.frame_start = 1; scene.frame_end = 250; scene.frame_set(1)
scene.render.engine = 'BLENDER_EEVEE_NEXT'
scene.cycles.sampling_pattern = 'TABULATED_SOBOL'
scene.cycles.use_light_tree = False
scene.view_settings.view_transform = 'Filmic'
bpy.context.view_layer.update()

# ---- added for rendering (the .blend has no usable light): sun
light_auto_sun = bpy.data.lights.new('AutoSun', 'SUN')
light_auto_sun.energy = 3.0
light_auto_sun.angle = 0.0523599
ob_auto_sun = bpy.data.objects.new('AutoSun', light_auto_sun)
scene.collection.objects.link(ob_auto_sun)
ob_auto_sun.rotation_euler = (0.872665, 0.174533, 0.523599)
bpy.context.view_layer.update()
